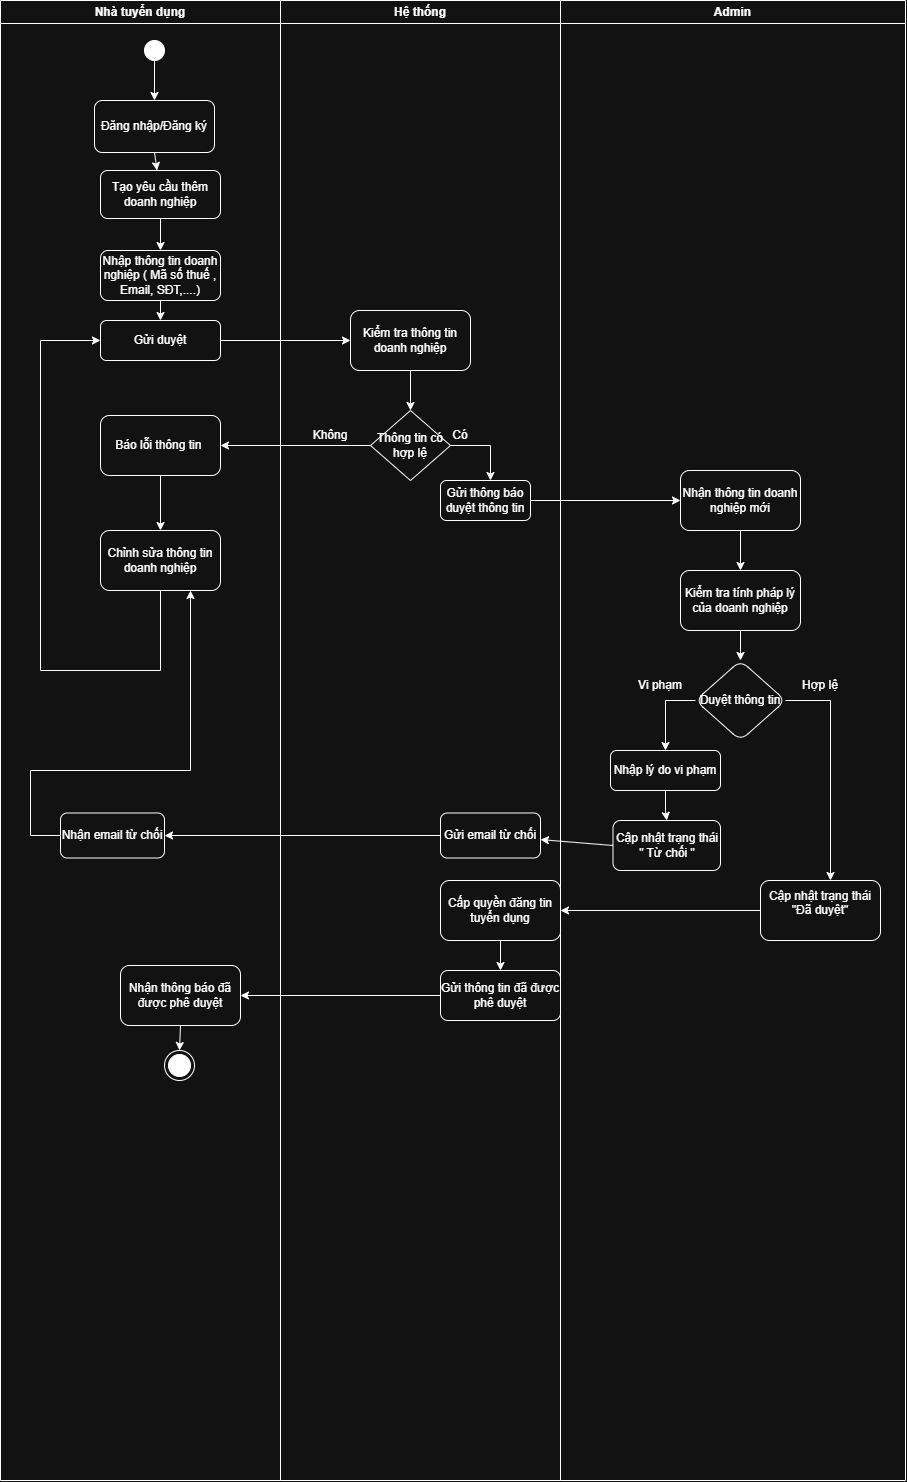

The diagram above was exported from draw.io. Its source (the exported page's mxGraphModel, read from the mxfile embedded in the PNG):
<mxGraphModel dx="1956" dy="1124" grid="1" gridSize="10" guides="1" tooltips="1" connect="1" arrows="1" fold="1" page="1" pageScale="1" pageWidth="827" pageHeight="1169" math="0" shadow="0">
  <root>
    <mxCell id="0" />
    <mxCell id="1" parent="0" />
    <mxCell id="L-adGuf2sxOK2penN1RD-4" parent="1" style="swimlane;whiteSpace=wrap;html=1;" value="Admin" vertex="1">
      <mxGeometry height="1480" width="345" x="560" as="geometry" />
    </mxCell>
    <mxCell id="L-adGuf2sxOK2penN1RD-5" parent="L-adGuf2sxOK2penN1RD-4" style="swimlane;whiteSpace=wrap;html=1;" value="Hệ thống" vertex="1">
      <mxGeometry height="1480" width="280" x="-280" as="geometry" />
    </mxCell>
    <mxCell id="L-adGuf2sxOK2penN1RD-24" parent="L-adGuf2sxOK2penN1RD-5" style="rounded=1;whiteSpace=wrap;html=1;" value="Kiểm tra thông tin doanh nghiệp" vertex="1">
      <mxGeometry height="60" width="120" x="70" y="310" as="geometry" />
    </mxCell>
    <mxCell id="L-adGuf2sxOK2penN1RD-26" parent="L-adGuf2sxOK2penN1RD-5" style="rhombus;whiteSpace=wrap;html=1;" value="Thông tin có hợp lệ" vertex="1">
      <mxGeometry height="70" width="80" x="90" y="410" as="geometry" />
    </mxCell>
    <mxCell id="L-adGuf2sxOK2penN1RD-28" parent="L-adGuf2sxOK2penN1RD-5" style="rounded=1;whiteSpace=wrap;html=1;" value="Gửi thông báo duyệt thông tin" vertex="1">
      <mxGeometry height="40" width="90" x="160" y="480" as="geometry" />
    </mxCell>
    <mxCell id="L-adGuf2sxOK2penN1RD-56" parent="L-adGuf2sxOK2penN1RD-5" style="rounded=1;whiteSpace=wrap;html=1;" value="Gửi email từ chối" vertex="1">
      <mxGeometry height="45" width="100" x="160" y="812.5" as="geometry" />
    </mxCell>
    <mxCell id="L-adGuf2sxOK2penN1RD-66" parent="L-adGuf2sxOK2penN1RD-5" style="rounded=1;whiteSpace=wrap;html=1;" value="Gửi thông tin đã được phê duyệt" vertex="1">
      <mxGeometry height="50" width="120" x="160" y="970" as="geometry" />
    </mxCell>
    <mxCell id="L-adGuf2sxOK2penN1RD-42" edge="1" parent="L-adGuf2sxOK2penN1RD-4" source="L-adGuf2sxOK2penN1RD-38" style="edgeStyle=orthogonalEdgeStyle;rounded=0;orthogonalLoop=1;jettySize=auto;html=1;" target="L-adGuf2sxOK2penN1RD-41" value="">
      <mxGeometry relative="1" as="geometry" />
    </mxCell>
    <mxCell id="L-adGuf2sxOK2penN1RD-38" parent="L-adGuf2sxOK2penN1RD-4" style="whiteSpace=wrap;html=1;rounded=1;" value="Nhận thông tin doanh nghiệp mới" vertex="1">
      <mxGeometry height="60" width="120" x="120" y="470" as="geometry" />
    </mxCell>
    <mxCell id="L-adGuf2sxOK2penN1RD-39" edge="1" parent="L-adGuf2sxOK2penN1RD-4" source="L-adGuf2sxOK2penN1RD-28" style="edgeStyle=orthogonalEdgeStyle;rounded=0;orthogonalLoop=1;jettySize=auto;html=1;" target="L-adGuf2sxOK2penN1RD-38" value="">
      <mxGeometry relative="1" as="geometry" />
    </mxCell>
    <mxCell id="L-adGuf2sxOK2penN1RD-44" edge="1" parent="L-adGuf2sxOK2penN1RD-4" source="L-adGuf2sxOK2penN1RD-41" style="edgeStyle=orthogonalEdgeStyle;rounded=0;orthogonalLoop=1;jettySize=auto;html=1;" target="L-adGuf2sxOK2penN1RD-43" value="">
      <mxGeometry relative="1" as="geometry" />
    </mxCell>
    <mxCell id="L-adGuf2sxOK2penN1RD-41" parent="L-adGuf2sxOK2penN1RD-4" style="whiteSpace=wrap;html=1;rounded=1;" value="Kiểm tra tính pháp lý của doanh nghiệp" vertex="1">
      <mxGeometry height="60" width="120" x="120" y="570" as="geometry" />
    </mxCell>
    <mxCell id="L-adGuf2sxOK2penN1RD-48" edge="1" parent="L-adGuf2sxOK2penN1RD-4" source="L-adGuf2sxOK2penN1RD-43" style="edgeStyle=orthogonalEdgeStyle;rounded=0;orthogonalLoop=1;jettySize=auto;html=1;exitX=0;exitY=0.5;exitDx=0;exitDy=0;" target="L-adGuf2sxOK2penN1RD-47" value="">
      <mxGeometry relative="1" as="geometry" />
    </mxCell>
    <mxCell id="L-adGuf2sxOK2penN1RD-43" parent="L-adGuf2sxOK2penN1RD-4" style="rhombus;whiteSpace=wrap;html=1;rounded=1;" value="Duyệt thông tin" vertex="1">
      <mxGeometry height="80" width="90" x="135" y="660" as="geometry" />
    </mxCell>
    <mxCell id="L-adGuf2sxOK2penN1RD-54" edge="1" parent="L-adGuf2sxOK2penN1RD-4" source="L-adGuf2sxOK2penN1RD-47" style="edgeStyle=orthogonalEdgeStyle;rounded=0;orthogonalLoop=1;jettySize=auto;html=1;" target="L-adGuf2sxOK2penN1RD-53" value="">
      <mxGeometry relative="1" as="geometry" />
    </mxCell>
    <mxCell id="L-adGuf2sxOK2penN1RD-47" parent="L-adGuf2sxOK2penN1RD-4" style="whiteSpace=wrap;html=1;rounded=1;" value="Nhập lý do vi phạm" vertex="1">
      <mxGeometry height="40" width="110" x="50" y="750" as="geometry" />
    </mxCell>
    <mxCell id="L-adGuf2sxOK2penN1RD-45" parent="L-adGuf2sxOK2penN1RD-4" style="whiteSpace=wrap;html=1;rounded=1;" value="Cập nhật trạng thái&lt;br&gt;&quot;Đã duyệt&quot;&lt;div&gt;&lt;br&gt;&lt;/div&gt;" vertex="1">
      <mxGeometry height="60" width="120" x="200" y="880" as="geometry" />
    </mxCell>
    <mxCell id="L-adGuf2sxOK2penN1RD-46" edge="1" parent="L-adGuf2sxOK2penN1RD-4" source="L-adGuf2sxOK2penN1RD-43" style="edgeStyle=orthogonalEdgeStyle;rounded=0;orthogonalLoop=1;jettySize=auto;html=1;" target="L-adGuf2sxOK2penN1RD-45" value="">
      <mxGeometry relative="1" as="geometry">
        <Array as="points">
          <mxPoint x="270" y="700" />
        </Array>
      </mxGeometry>
    </mxCell>
    <mxCell id="L-adGuf2sxOK2penN1RD-51" parent="L-adGuf2sxOK2penN1RD-4" style="text;html=1;whiteSpace=wrap;strokeColor=none;fillColor=none;align=center;verticalAlign=middle;rounded=0;" value="Vi phạm" vertex="1">
      <mxGeometry height="30" width="60" x="70" y="670" as="geometry" />
    </mxCell>
    <mxCell id="L-adGuf2sxOK2penN1RD-53" parent="L-adGuf2sxOK2penN1RD-4" style="whiteSpace=wrap;html=1;rounded=1;" value="Cập nhật trạng thái &quot; Từ chối &quot;" vertex="1">
      <mxGeometry height="50" width="107.5" x="52.5" y="820" as="geometry" />
    </mxCell>
    <mxCell id="L-adGuf2sxOK2penN1RD-55" edge="1" parent="L-adGuf2sxOK2penN1RD-4" source="L-adGuf2sxOK2penN1RD-53" style="endArrow=classic;html=1;rounded=0;exitX=0;exitY=0.5;exitDx=0;exitDy=0;" target="L-adGuf2sxOK2penN1RD-56" value="">
      <mxGeometry height="50" relative="1" width="50" as="geometry">
        <mxPoint x="-170" y="680" as="sourcePoint" />
        <mxPoint x="-70" y="835" as="targetPoint" />
      </mxGeometry>
    </mxCell>
    <mxCell id="L-adGuf2sxOK2penN1RD-6" parent="1" style="swimlane;whiteSpace=wrap;html=1;" value="Nhà tuyển dụng" vertex="1">
      <mxGeometry height="1480" width="280" as="geometry" />
    </mxCell>
    <mxCell id="L-adGuf2sxOK2penN1RD-7" parent="L-adGuf2sxOK2penN1RD-6" style="ellipse;fillColor=strokeColor;html=1;" value="" vertex="1">
      <mxGeometry height="20" width="20" x="144" y="40" as="geometry" />
    </mxCell>
    <mxCell id="L-adGuf2sxOK2penN1RD-8" parent="L-adGuf2sxOK2penN1RD-6" style="rounded=1;whiteSpace=wrap;html=1;" value="Đăng nhập/Đăng ký" vertex="1">
      <mxGeometry height="52" width="120" x="94" y="100" as="geometry" />
    </mxCell>
    <mxCell id="L-adGuf2sxOK2penN1RD-9" edge="1" parent="L-adGuf2sxOK2penN1RD-6" source="L-adGuf2sxOK2penN1RD-7" style="endArrow=classic;html=1;rounded=0;exitX=0.5;exitY=1;exitDx=0;exitDy=0;entryX=0.5;entryY=0;entryDx=0;entryDy=0;" target="L-adGuf2sxOK2penN1RD-8" value="">
      <mxGeometry height="50" relative="1" width="50" as="geometry">
        <mxPoint x="145" y="62" as="sourcePoint" />
        <mxPoint x="435" y="372" as="targetPoint" />
      </mxGeometry>
    </mxCell>
    <mxCell id="L-adGuf2sxOK2penN1RD-15" parent="L-adGuf2sxOK2penN1RD-6" style="rounded=1;whiteSpace=wrap;html=1;" value="Tạo yêu cầu thêm doanh nghiệp" vertex="1">
      <mxGeometry height="48" width="120" x="100" y="170" as="geometry" />
    </mxCell>
    <mxCell id="L-adGuf2sxOK2penN1RD-14" edge="1" parent="L-adGuf2sxOK2penN1RD-6" source="L-adGuf2sxOK2penN1RD-8" style="endArrow=classic;html=1;rounded=0;exitX=0.5;exitY=1;exitDx=0;exitDy=0;" target="L-adGuf2sxOK2penN1RD-15" value="">
      <mxGeometry height="50" relative="1" width="50" as="geometry">
        <mxPoint x="395" y="482" as="sourcePoint" />
        <mxPoint x="145" y="172" as="targetPoint" />
      </mxGeometry>
    </mxCell>
    <mxCell id="L-adGuf2sxOK2penN1RD-17" parent="L-adGuf2sxOK2penN1RD-6" style="rounded=1;whiteSpace=wrap;html=1;" value="Nhập thông tin doanh nghiệp ( Mã số thuế , Email, SĐT,....)" vertex="1">
      <mxGeometry height="50" width="120" x="100" y="250" as="geometry" />
    </mxCell>
    <mxCell id="L-adGuf2sxOK2penN1RD-16" edge="1" parent="L-adGuf2sxOK2penN1RD-6" source="L-adGuf2sxOK2penN1RD-15" style="endArrow=classic;html=1;rounded=0;exitX=0.5;exitY=1;exitDx=0;exitDy=0;" target="L-adGuf2sxOK2penN1RD-17" value="">
      <mxGeometry height="50" relative="1" width="50" as="geometry">
        <mxPoint x="395" y="482" as="sourcePoint" />
        <mxPoint x="145" y="222" as="targetPoint" />
      </mxGeometry>
    </mxCell>
    <mxCell id="L-adGuf2sxOK2penN1RD-22" parent="L-adGuf2sxOK2penN1RD-6" style="rounded=1;whiteSpace=wrap;html=1;" value="Gửi duyệt" vertex="1">
      <mxGeometry height="40" width="120" x="100" y="320" as="geometry" />
    </mxCell>
    <mxCell id="L-adGuf2sxOK2penN1RD-21" edge="1" parent="L-adGuf2sxOK2penN1RD-6" source="L-adGuf2sxOK2penN1RD-17" style="endArrow=classic;html=1;rounded=0;exitX=0.5;exitY=1;exitDx=0;exitDy=0;" target="L-adGuf2sxOK2penN1RD-22" value="">
      <mxGeometry height="50" relative="1" width="50" as="geometry">
        <mxPoint x="390" y="400" as="sourcePoint" />
        <mxPoint x="160" y="340" as="targetPoint" />
      </mxGeometry>
    </mxCell>
    <mxCell id="L-adGuf2sxOK2penN1RD-32" parent="L-adGuf2sxOK2penN1RD-6" style="rounded=1;whiteSpace=wrap;html=1;" value="Báo lỗi thông tin&amp;nbsp;" vertex="1">
      <mxGeometry height="60" width="120" x="100" y="415.0000000000002" as="geometry" />
    </mxCell>
    <mxCell id="L-adGuf2sxOK2penN1RD-57" parent="L-adGuf2sxOK2penN1RD-6" style="whiteSpace=wrap;html=1;rounded=1;" value="Nhận email từ chối" vertex="1">
      <mxGeometry height="45" width="104" x="60" y="812.5" as="geometry" />
    </mxCell>
    <mxCell id="L-adGuf2sxOK2penN1RD-67" parent="L-adGuf2sxOK2penN1RD-6" style="whiteSpace=wrap;html=1;rounded=1;" value="Nhận thông báo đã được phê duyệt" vertex="1">
      <mxGeometry height="60" width="120" x="120" y="965" as="geometry" />
    </mxCell>
    <mxCell id="L-adGuf2sxOK2penN1RD-69" parent="L-adGuf2sxOK2penN1RD-6" style="ellipse;html=1;shape=endState;fillColor=strokeColor;" value="" vertex="1">
      <mxGeometry height="30" width="30" x="164" y="1050" as="geometry" />
    </mxCell>
    <mxCell id="L-adGuf2sxOK2penN1RD-70" edge="1" parent="L-adGuf2sxOK2penN1RD-6" source="L-adGuf2sxOK2penN1RD-67" style="endArrow=classic;html=1;rounded=0;exitX=0.5;exitY=1;exitDx=0;exitDy=0;entryX=0.5;entryY=0;entryDx=0;entryDy=0;" target="L-adGuf2sxOK2penN1RD-69" value="">
      <mxGeometry height="50" relative="1" width="50" as="geometry">
        <mxPoint x="390" y="680" as="sourcePoint" />
        <mxPoint x="440" y="630" as="targetPoint" />
      </mxGeometry>
    </mxCell>
    <mxCell id="L-adGuf2sxOK2penN1RD-23" edge="1" parent="1" source="L-adGuf2sxOK2penN1RD-22" style="endArrow=classic;html=1;rounded=0;exitX=1;exitY=0.5;exitDx=0;exitDy=0;" value="">
      <mxGeometry height="50" relative="1" width="50" as="geometry">
        <mxPoint x="390" y="400" as="sourcePoint" />
        <mxPoint x="350" y="340" as="targetPoint" />
      </mxGeometry>
    </mxCell>
    <mxCell id="L-adGuf2sxOK2penN1RD-25" edge="1" parent="1" source="L-adGuf2sxOK2penN1RD-24" style="endArrow=classic;html=1;rounded=0;exitX=0.5;exitY=1;exitDx=0;exitDy=0;" value="">
      <mxGeometry height="50" relative="1" width="50" as="geometry">
        <mxPoint x="390" y="400" as="sourcePoint" />
        <mxPoint x="410" y="410" as="targetPoint" />
      </mxGeometry>
    </mxCell>
    <mxCell id="L-adGuf2sxOK2penN1RD-27" edge="1" parent="1" source="L-adGuf2sxOK2penN1RD-26" style="endArrow=classic;html=1;rounded=0;exitX=1;exitY=0.5;exitDx=0;exitDy=0;" value="">
      <mxGeometry height="50" relative="1" width="50" as="geometry">
        <Array as="points">
          <mxPoint x="490" y="445" />
        </Array>
        <mxPoint x="390" y="400" as="sourcePoint" />
        <mxPoint x="490" y="480" as="targetPoint" />
      </mxGeometry>
    </mxCell>
    <mxCell id="L-adGuf2sxOK2penN1RD-30" parent="1" style="text;html=1;whiteSpace=wrap;strokeColor=none;fillColor=none;align=center;verticalAlign=middle;rounded=0;" value="Có" vertex="1">
      <mxGeometry height="30" width="60" x="430" y="420" as="geometry" />
    </mxCell>
    <mxCell id="L-adGuf2sxOK2penN1RD-31" edge="1" parent="1" source="L-adGuf2sxOK2penN1RD-26" style="endArrow=classic;html=1;rounded=0;exitX=0;exitY=0.5;exitDx=0;exitDy=0;" target="L-adGuf2sxOK2penN1RD-32" value="">
      <mxGeometry height="50" relative="1" width="50" as="geometry">
        <mxPoint x="390" y="400" as="sourcePoint" />
        <mxPoint x="190" y="445" as="targetPoint" />
      </mxGeometry>
    </mxCell>
    <mxCell id="L-adGuf2sxOK2penN1RD-33" edge="1" parent="1" source="L-adGuf2sxOK2penN1RD-32" style="endArrow=classic;html=1;rounded=0;exitX=0.5;exitY=1;exitDx=0;exitDy=0;" target="L-adGuf2sxOK2penN1RD-34" value="">
      <mxGeometry height="50" relative="1" width="50" as="geometry">
        <Array as="points">
          <mxPoint x="160" y="530" />
        </Array>
        <mxPoint x="390" y="400" as="sourcePoint" />
        <mxPoint x="160" y="560" as="targetPoint" />
      </mxGeometry>
    </mxCell>
    <mxCell id="L-adGuf2sxOK2penN1RD-34" parent="1" style="rounded=1;whiteSpace=wrap;html=1;" value="Chỉnh sửa thông tin doanh nghiệp" vertex="1">
      <mxGeometry height="60" width="120" x="100" y="530.0000000000002" as="geometry" />
    </mxCell>
    <mxCell id="L-adGuf2sxOK2penN1RD-35" edge="1" parent="1" source="L-adGuf2sxOK2penN1RD-34" style="endArrow=classic;html=1;rounded=0;entryX=0;entryY=0.5;entryDx=0;entryDy=0;exitX=0.5;exitY=1;exitDx=0;exitDy=0;" target="L-adGuf2sxOK2penN1RD-22" value="">
      <mxGeometry height="50" relative="1" width="50" as="geometry">
        <Array as="points">
          <mxPoint x="160" y="670" />
          <mxPoint x="40" y="670" />
          <mxPoint x="40" y="340" />
        </Array>
        <mxPoint x="160" y="670" as="sourcePoint" />
        <mxPoint x="10" y="340.0000000000002" as="targetPoint" />
      </mxGeometry>
    </mxCell>
    <mxCell id="L-adGuf2sxOK2penN1RD-36" parent="1" style="text;html=1;whiteSpace=wrap;strokeColor=none;fillColor=none;align=center;verticalAlign=middle;rounded=0;" value="Không" vertex="1">
      <mxGeometry height="30" width="60" x="300" y="420" as="geometry" />
    </mxCell>
    <mxCell id="L-adGuf2sxOK2penN1RD-50" parent="1" style="text;html=1;whiteSpace=wrap;strokeColor=none;fillColor=none;align=center;verticalAlign=middle;rounded=0;" value="Hợp lệ" vertex="1">
      <mxGeometry height="30" width="60" x="790" y="670" as="geometry" />
    </mxCell>
    <mxCell id="L-adGuf2sxOK2penN1RD-58" edge="1" parent="1" source="L-adGuf2sxOK2penN1RD-56" style="edgeStyle=orthogonalEdgeStyle;rounded=0;orthogonalLoop=1;jettySize=auto;html=1;" target="L-adGuf2sxOK2penN1RD-57" value="">
      <mxGeometry relative="1" as="geometry" />
    </mxCell>
    <mxCell id="L-adGuf2sxOK2penN1RD-59" edge="1" parent="1" source="L-adGuf2sxOK2penN1RD-57" style="endArrow=classic;html=1;rounded=0;exitX=0;exitY=0.5;exitDx=0;exitDy=0;entryX=0.75;entryY=1;entryDx=0;entryDy=0;" target="L-adGuf2sxOK2penN1RD-34" value="">
      <mxGeometry height="50" relative="1" width="50" as="geometry">
        <Array as="points">
          <mxPoint x="30" y="835" />
          <mxPoint x="30" y="770" />
          <mxPoint x="190" y="770" />
        </Array>
        <mxPoint x="390" y="680" as="sourcePoint" />
        <mxPoint x="440" y="630" as="targetPoint" />
      </mxGeometry>
    </mxCell>
    <mxCell id="L-adGuf2sxOK2penN1RD-62" edge="1" parent="1" source="L-adGuf2sxOK2penN1RD-45" style="endArrow=classic;html=1;rounded=0;exitX=0;exitY=0.5;exitDx=0;exitDy=0;" target="L-adGuf2sxOK2penN1RD-63" value="">
      <mxGeometry height="50" relative="1" width="50" as="geometry">
        <mxPoint x="390" y="680" as="sourcePoint" />
        <mxPoint x="500" y="910" as="targetPoint" />
      </mxGeometry>
    </mxCell>
    <mxCell id="L-adGuf2sxOK2penN1RD-63" parent="1" style="rounded=1;whiteSpace=wrap;html=1;" value="Cấp quyền đăng tin tuyển dụng" vertex="1">
      <mxGeometry height="60" width="120" x="440" y="880" as="geometry" />
    </mxCell>
    <mxCell id="L-adGuf2sxOK2penN1RD-65" edge="1" parent="1" source="L-adGuf2sxOK2penN1RD-63" style="endArrow=classic;html=1;rounded=0;exitX=0.5;exitY=1;exitDx=0;exitDy=0;" target="L-adGuf2sxOK2penN1RD-66" value="">
      <mxGeometry height="50" relative="1" width="50" as="geometry">
        <mxPoint x="390" y="680" as="sourcePoint" />
        <mxPoint x="500" y="980" as="targetPoint" />
      </mxGeometry>
    </mxCell>
    <mxCell id="L-adGuf2sxOK2penN1RD-68" edge="1" parent="1" source="L-adGuf2sxOK2penN1RD-66" style="edgeStyle=orthogonalEdgeStyle;rounded=0;orthogonalLoop=1;jettySize=auto;html=1;" target="L-adGuf2sxOK2penN1RD-67" value="">
      <mxGeometry relative="1" as="geometry" />
    </mxCell>
  </root>
</mxGraphModel>